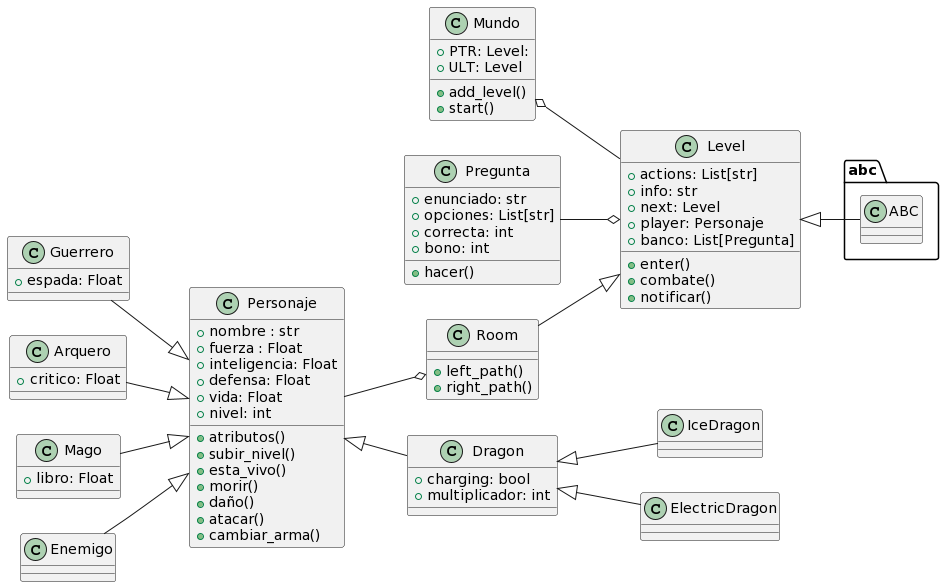

The diagram above was rendered by PlantUML. Its source (embedded in the PNG):
@startuml
left to right direction
class Personaje{
+nombre : str
+fuerza : Float 
+inteligencia: Float
+defensa: Float
+vida: Float 
+nivel: int
+atributos()
+subir_nivel()
+esta_vivo()
+morir()
+daño()
+atacar()
+ cambiar_arma()
}
class Guerrero{
+ espada: Float
}
class Arquero{
+ critico: Float
}
class Mago{
+libro: Float
}
class Mundo{
+PTR: Level:
+ULT: Level
+add_level()
+start()
}
class Level{
+ actions: List[str]
+ info: str
+ next: Level
+ player: Personaje
+ banco: List[Pregunta]
+ enter()
+ combate()
+ notificar()
}
class Enemigo{
}
class abc.ABC{
}
class Dragon{
+charging: bool
+multiplicador: int
}
class IceDragon{
}
class ElectricDragon{
}
class Pregunta{
+ enunciado: str
+opciones: List[str]
+correcta: int
+bono: int
+hacer()
}
class Room{
+left_path()
+right_path()
}
Mundo o-- Level
Level <|--abc.ABC
Room --|> Level
Personaje <|-- Dragon
Guerrero --|> Personaje
Enemigo --|> Personaje
Mago --|> Personaje
Arquero --|> Personaje
Personaje--o Room
Pregunta --o Level
Dragon<|--ElectricDragon
Dragon<|--IceDragon
@enduml